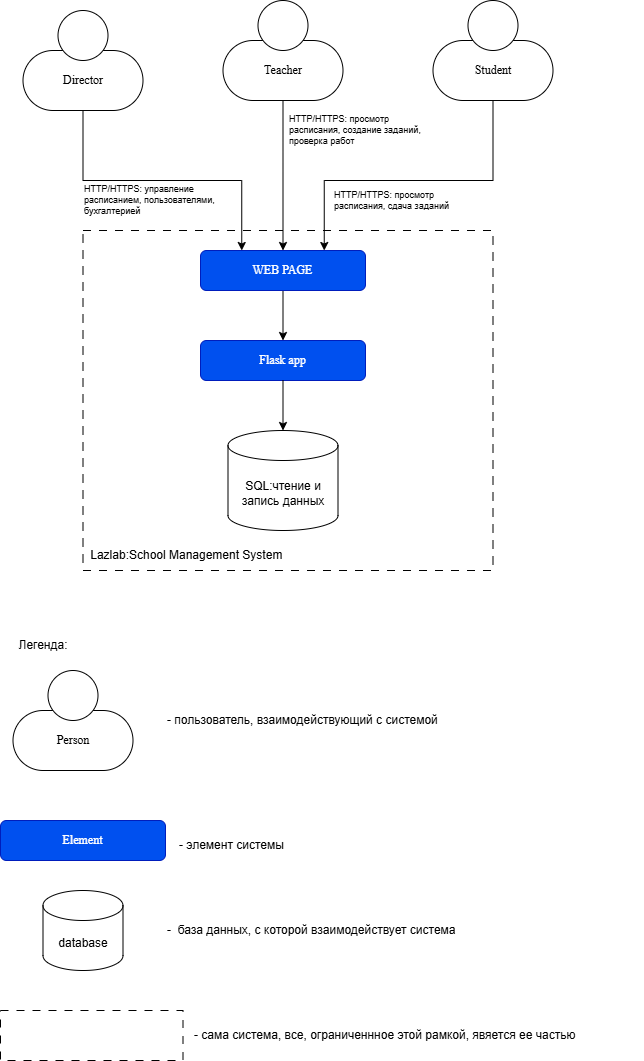

The diagram above was exported from draw.io. Its source (the exported page's mxGraphModel, read from the mxfile embedded in the PNG):
<mxGraphModel dx="2320" dy="1375" grid="1" gridSize="10" guides="1" tooltips="1" connect="1" arrows="1" fold="1" page="1" pageScale="1" pageWidth="827" pageHeight="1169" background="light-dark(#FFFFFF,#000000)" math="0" shadow="0">
  <root>
    <mxCell id="0" />
    <mxCell id="1" parent="0" />
    <mxCell id="QWoX_dDOsdVbs0x5CDWN-23" parent="1" style="rounded=0;whiteSpace=wrap;html=1;fillColor=none;dashed=1;dashPattern=8 8;" value="" vertex="1">
      <mxGeometry height="340" width="410" x="172.5" y="250" as="geometry" />
    </mxCell>
    <mxCell id="QWoX_dDOsdVbs0x5CDWN-1" connectable="0" parent="1" style="group" value="" vertex="1">
      <mxGeometry height="100" width="120" x="112.5" y="30" as="geometry" />
    </mxCell>
    <mxCell id="YvwjI8hTudEYtDMWX9_b-1" parent="QWoX_dDOsdVbs0x5CDWN-1" style="rounded=1;whiteSpace=wrap;html=1;fontFamily=Architects Daughter;fontSource=https%3A%2F%2Ffonts.googleapis.com%2Fcss%3Ffamily%3DArchitects%2BDaughter;arcSize=50;" value="&lt;font face=&quot;Times New Roman&quot;&gt;Director&lt;/font&gt;" vertex="1">
      <mxGeometry height="60" width="120" y="40" as="geometry" />
    </mxCell>
    <mxCell id="YvwjI8hTudEYtDMWX9_b-2" parent="QWoX_dDOsdVbs0x5CDWN-1" style="ellipse;whiteSpace=wrap;html=1;aspect=fixed;fontFamily=Architects Daughter;fontSource=https%3A%2F%2Ffonts.googleapis.com%2Fcss%3Ffamily%3DArchitects%2BDaughter;" value="" vertex="1">
      <mxGeometry height="50" width="50" x="35" as="geometry" />
    </mxCell>
    <mxCell id="QWoX_dDOsdVbs0x5CDWN-2" connectable="0" parent="1" style="group" value="" vertex="1">
      <mxGeometry height="100" width="120" x="312.5" y="20" as="geometry" />
    </mxCell>
    <mxCell id="QWoX_dDOsdVbs0x5CDWN-3" parent="QWoX_dDOsdVbs0x5CDWN-2" style="rounded=1;whiteSpace=wrap;html=1;fontFamily=Architects Daughter;fontSource=https://fonts.googleapis.com/css?family=Architects+Daughter;arcSize=50;" value="&lt;font face=&quot;Times New Roman&quot;&gt;Teacher&lt;/font&gt;" vertex="1">
      <mxGeometry height="60" width="120" y="40" as="geometry" />
    </mxCell>
    <mxCell id="QWoX_dDOsdVbs0x5CDWN-4" parent="QWoX_dDOsdVbs0x5CDWN-2" style="ellipse;whiteSpace=wrap;html=1;aspect=fixed;fontFamily=Architects Daughter;fontSource=https://fonts.googleapis.com/css?family=Architects+Daughter;" value="" vertex="1">
      <mxGeometry height="50" width="50" x="35" as="geometry" />
    </mxCell>
    <mxCell id="QWoX_dDOsdVbs0x5CDWN-5" connectable="0" parent="1" style="group" value="" vertex="1">
      <mxGeometry height="100" width="120" x="522.5" y="20" as="geometry" />
    </mxCell>
    <mxCell id="QWoX_dDOsdVbs0x5CDWN-6" parent="QWoX_dDOsdVbs0x5CDWN-5" style="rounded=1;whiteSpace=wrap;html=1;fontFamily=Architects Daughter;fontSource=https://fonts.googleapis.com/css?family=Architects+Daughter;arcSize=50;" value="&lt;font face=&quot;Times New Roman&quot;&gt;Student&lt;/font&gt;" vertex="1">
      <mxGeometry height="60" width="120" y="40" as="geometry" />
    </mxCell>
    <mxCell id="QWoX_dDOsdVbs0x5CDWN-7" parent="QWoX_dDOsdVbs0x5CDWN-5" style="ellipse;whiteSpace=wrap;html=1;aspect=fixed;fontFamily=Architects Daughter;fontSource=https://fonts.googleapis.com/css?family=Architects+Daughter;" value="" vertex="1">
      <mxGeometry height="50" width="50" x="35" as="geometry" />
    </mxCell>
    <mxCell id="QWoX_dDOsdVbs0x5CDWN-19" edge="1" parent="1" source="QWoX_dDOsdVbs0x5CDWN-8" style="edgeStyle=orthogonalEdgeStyle;rounded=0;orthogonalLoop=1;jettySize=auto;html=1;exitX=0.5;exitY=1;exitDx=0;exitDy=0;" target="QWoX_dDOsdVbs0x5CDWN-18">
      <mxGeometry relative="1" as="geometry" />
    </mxCell>
    <mxCell id="QWoX_dDOsdVbs0x5CDWN-8" parent="1" style="rounded=1;whiteSpace=wrap;html=1;fillColor=#0050ef;fontColor=#ffffff;strokeColor=#001DBC;" value="&lt;font face=&quot;Times New Roman&quot;&gt;WEB PAGE&lt;/font&gt;" vertex="1">
      <mxGeometry height="40" width="165" x="290" y="270" as="geometry" />
    </mxCell>
    <mxCell id="QWoX_dDOsdVbs0x5CDWN-9" edge="1" parent="1" source="YvwjI8hTudEYtDMWX9_b-1" style="edgeStyle=orthogonalEdgeStyle;rounded=0;orthogonalLoop=1;jettySize=auto;html=1;exitX=0.5;exitY=1;exitDx=0;exitDy=0;entryX=0.25;entryY=0;entryDx=0;entryDy=0;" target="QWoX_dDOsdVbs0x5CDWN-8">
      <mxGeometry relative="1" as="geometry" />
    </mxCell>
    <mxCell id="QWoX_dDOsdVbs0x5CDWN-10" edge="1" parent="1" source="QWoX_dDOsdVbs0x5CDWN-3" style="edgeStyle=orthogonalEdgeStyle;rounded=0;orthogonalLoop=1;jettySize=auto;html=1;exitX=0.5;exitY=1;exitDx=0;exitDy=0;entryX=0.5;entryY=0;entryDx=0;entryDy=0;" target="QWoX_dDOsdVbs0x5CDWN-8">
      <mxGeometry relative="1" as="geometry">
        <mxPoint x="372.5" y="250.0000000000001" as="targetPoint" />
      </mxGeometry>
    </mxCell>
    <mxCell id="QWoX_dDOsdVbs0x5CDWN-11" edge="1" parent="1" source="QWoX_dDOsdVbs0x5CDWN-6" style="edgeStyle=orthogonalEdgeStyle;rounded=0;orthogonalLoop=1;jettySize=auto;html=1;exitX=0.5;exitY=1;exitDx=0;exitDy=0;entryX=0.75;entryY=0;entryDx=0;entryDy=0;" target="QWoX_dDOsdVbs0x5CDWN-8">
      <mxGeometry relative="1" as="geometry">
        <Array as="points">
          <mxPoint x="582.5" y="200" />
          <mxPoint x="413.5" y="200" />
        </Array>
        <mxPoint x="425" y="250.0000000000001" as="targetPoint" />
      </mxGeometry>
    </mxCell>
    <mxCell id="QWoX_dDOsdVbs0x5CDWN-13" parent="1" style="text;html=1;whiteSpace=wrap;strokeColor=none;fillColor=none;align=left;verticalAlign=middle;rounded=0;fontSize=9;" value="HTTP/HTTPS: управление расписанием, пользователями, бухгалтерией" vertex="1">
      <mxGeometry height="60" width="140" x="172.5" y="190" as="geometry" />
    </mxCell>
    <mxCell id="QWoX_dDOsdVbs0x5CDWN-16" parent="1" style="text;html=1;whiteSpace=wrap;strokeColor=none;fillColor=none;align=left;verticalAlign=middle;rounded=0;fontSize=9;" value="HTTP/HTTPS: просмотр расписания, создание заданий, проверка работ" vertex="1">
      <mxGeometry height="60" width="146" x="376.5" y="120" as="geometry" />
    </mxCell>
    <mxCell id="QWoX_dDOsdVbs0x5CDWN-17" parent="1" style="text;html=1;whiteSpace=wrap;strokeColor=none;fillColor=none;align=left;verticalAlign=middle;rounded=0;fontSize=9;" value="HTTP/HTTPS: просмотр расписания, сдача заданий" vertex="1">
      <mxGeometry height="60" width="140" x="422.5" y="190" as="geometry" />
    </mxCell>
    <mxCell id="QWoX_dDOsdVbs0x5CDWN-18" parent="1" style="rounded=1;whiteSpace=wrap;html=1;fillColor=#0050ef;fontColor=#ffffff;strokeColor=#001DBC;" value="&lt;font face=&quot;Times New Roman&quot;&gt;Flask app&lt;/font&gt;" vertex="1">
      <mxGeometry height="40" width="165" x="290" y="360" as="geometry" />
    </mxCell>
    <mxCell id="QWoX_dDOsdVbs0x5CDWN-20" parent="1" style="shape=cylinder3;whiteSpace=wrap;html=1;boundedLbl=1;backgroundOutline=1;size=15;" value="SQL:чтение и запись данных" vertex="1">
      <mxGeometry height="100" width="110" x="317.5" y="450" as="geometry" />
    </mxCell>
    <mxCell id="QWoX_dDOsdVbs0x5CDWN-21" edge="1" parent="1" source="QWoX_dDOsdVbs0x5CDWN-18" style="edgeStyle=orthogonalEdgeStyle;rounded=0;orthogonalLoop=1;jettySize=auto;html=1;exitX=0.5;exitY=1;exitDx=0;exitDy=0;entryX=0.5;entryY=0;entryDx=0;entryDy=0;entryPerimeter=0;" target="QWoX_dDOsdVbs0x5CDWN-20">
      <mxGeometry relative="1" as="geometry" />
    </mxCell>
    <mxCell id="QWoX_dDOsdVbs0x5CDWN-24" parent="1" style="text;html=1;whiteSpace=wrap;strokeColor=none;fillColor=none;align=center;verticalAlign=middle;rounded=0;" value="Lazlab:School Management System&amp;nbsp;" vertex="1">
      <mxGeometry height="30" width="210" x="172.5" y="560" as="geometry" />
    </mxCell>
    <mxCell id="QWoX_dDOsdVbs0x5CDWN-26" connectable="0" parent="1" style="group" value="" vertex="1">
      <mxGeometry height="100" width="120" x="102.5" y="690" as="geometry" />
    </mxCell>
    <mxCell id="QWoX_dDOsdVbs0x5CDWN-27" parent="QWoX_dDOsdVbs0x5CDWN-26" style="rounded=1;whiteSpace=wrap;html=1;fontFamily=Architects Daughter;fontSource=https://fonts.googleapis.com/css?family=Architects+Daughter;arcSize=50;" value="&lt;font face=&quot;Times New Roman&quot;&gt;Person&lt;/font&gt;" vertex="1">
      <mxGeometry height="60" width="120" y="40" as="geometry" />
    </mxCell>
    <mxCell id="QWoX_dDOsdVbs0x5CDWN-28" parent="QWoX_dDOsdVbs0x5CDWN-26" style="ellipse;whiteSpace=wrap;html=1;aspect=fixed;fontFamily=Architects Daughter;fontSource=https://fonts.googleapis.com/css?family=Architects+Daughter;" value="" vertex="1">
      <mxGeometry height="50" width="50" x="35" as="geometry" />
    </mxCell>
    <mxCell id="QWoX_dDOsdVbs0x5CDWN-29" parent="1" style="text;html=1;whiteSpace=wrap;strokeColor=none;fillColor=none;align=center;verticalAlign=middle;rounded=0;" value="Легенда:" vertex="1">
      <mxGeometry height="30" width="60" x="102.5" y="650" as="geometry" />
    </mxCell>
    <mxCell id="QWoX_dDOsdVbs0x5CDWN-30" parent="1" style="text;html=1;whiteSpace=wrap;strokeColor=none;fillColor=none;align=left;verticalAlign=middle;rounded=0;" value="- пользователь, взаимодействующий с системой&amp;nbsp;" vertex="1">
      <mxGeometry height="30" width="350" x="255" y="725" as="geometry" />
    </mxCell>
    <mxCell id="QWoX_dDOsdVbs0x5CDWN-31" parent="1" style="rounded=1;whiteSpace=wrap;html=1;fillColor=#0050ef;fontColor=#ffffff;strokeColor=#001DBC;" value="&lt;font face=&quot;Times New Roman&quot;&gt;Element&lt;/font&gt;" vertex="1">
      <mxGeometry height="40" width="165" x="90" y="840" as="geometry" />
    </mxCell>
    <mxCell id="QWoX_dDOsdVbs0x5CDWN-32" parent="1" style="text;html=1;whiteSpace=wrap;strokeColor=none;fillColor=none;align=left;verticalAlign=middle;rounded=0;" value="- элемент системы" vertex="1">
      <mxGeometry height="30" width="220" x="267.5" y="850" as="geometry" />
    </mxCell>
    <mxCell id="QWoX_dDOsdVbs0x5CDWN-33" parent="1" style="shape=cylinder3;whiteSpace=wrap;html=1;boundedLbl=1;backgroundOutline=1;size=15;" value="database" vertex="1">
      <mxGeometry height="80" width="80" x="132.5" y="910" as="geometry" />
    </mxCell>
    <mxCell id="QWoX_dDOsdVbs0x5CDWN-34" parent="1" style="text;html=1;whiteSpace=wrap;strokeColor=none;fillColor=none;align=left;verticalAlign=middle;rounded=0;" value="-&amp;nbsp; база данных, с которой взаимодействует система&amp;nbsp;" vertex="1">
      <mxGeometry height="30" width="390" x="255" y="935" as="geometry" />
    </mxCell>
    <mxCell id="QWoX_dDOsdVbs0x5CDWN-35" parent="1" style="rounded=0;whiteSpace=wrap;html=1;fillColor=none;dashed=1;dashPattern=8 8;" value="" vertex="1">
      <mxGeometry height="50" width="182.5" x="90" y="1030" as="geometry" />
    </mxCell>
    <mxCell id="QWoX_dDOsdVbs0x5CDWN-36" parent="1" style="text;html=1;whiteSpace=wrap;strokeColor=none;fillColor=none;align=left;verticalAlign=middle;rounded=0;" value="- сама система, все, ограниченнное этой рамкой, явяется ее частью" vertex="1">
      <mxGeometry height="30" width="450" x="282.5" y="1040" as="geometry" />
    </mxCell>
  </root>
</mxGraphModel>